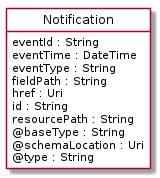

The diagram above was rendered by PlantUML. Its source (embedded in the PNG):
@startuml
hide circle
hide methods
hide stereotype
show <<Enumeration>> stereotype
skinparam class {
   BackgroundColor<<Enumeration>> #E6F5F7
   BackgroundColor<<Ref>> #FFFFE0
   BackgroundColor<<Pivot>> #FFFFFFF
   BackgroundColor<<SimpleType>> #E2F0DA
   BackgroundColor #FCF2E3
}

class Notification <<Pivot>> {
    eventId : String
    eventTime : DateTime
    eventType : String
    fieldPath : String
    href : Uri
    id : String
    resourcePath : String
    @baseType : String
    @schemaLocation : Uri
    @type : String
}


@enduml